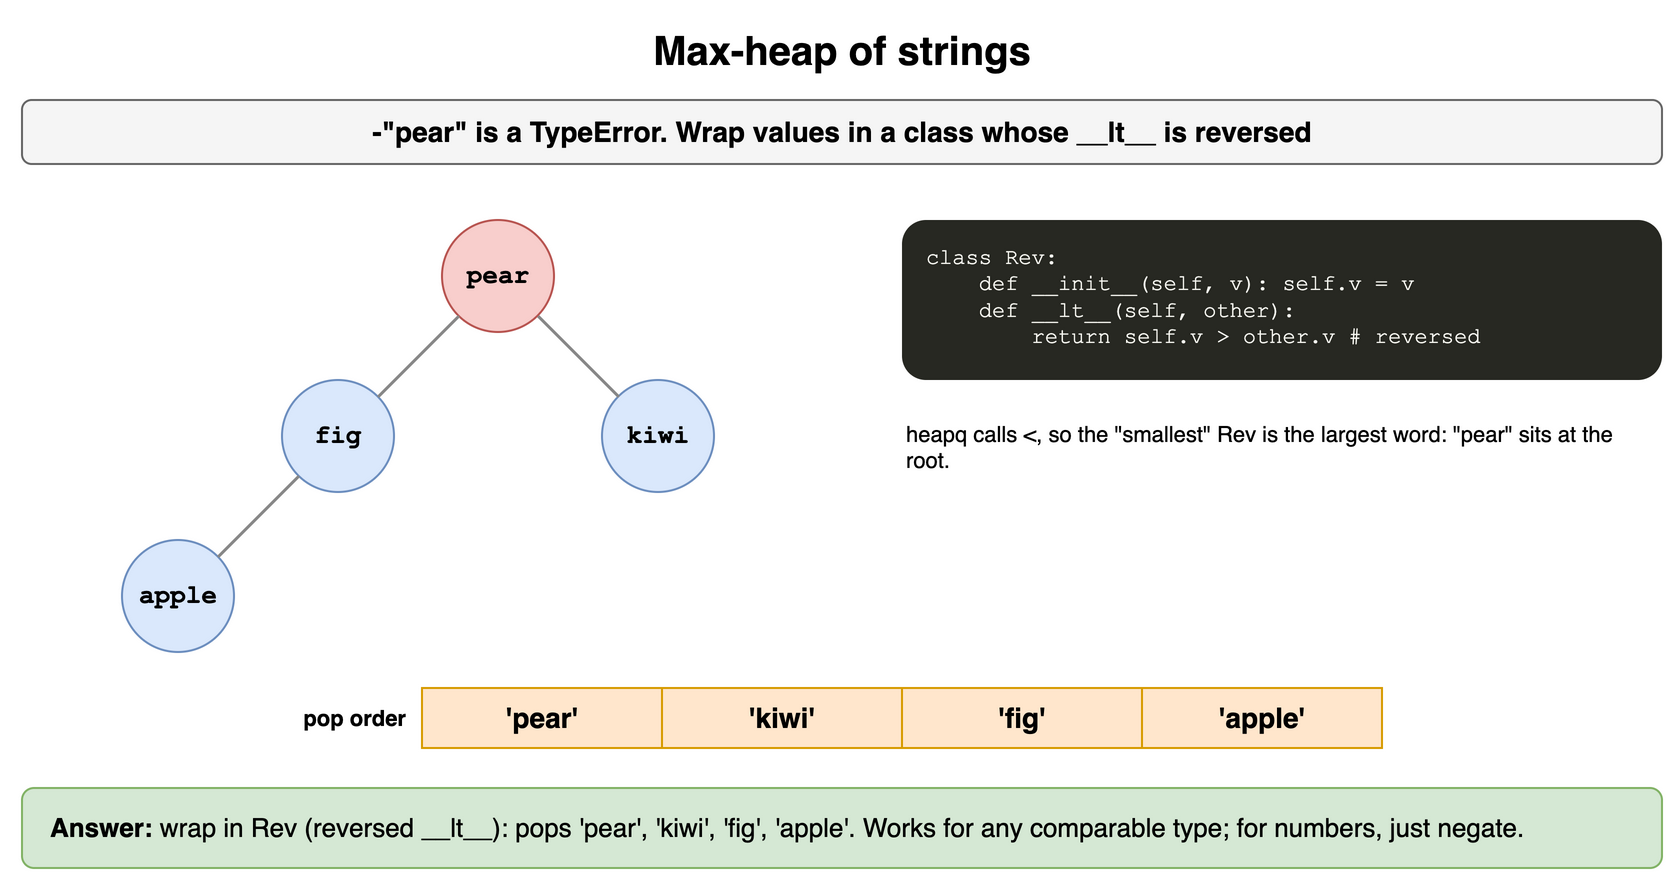

The diagram above was exported from draw.io. Its source (the exported page's mxGraphModel, read from the mxfile embedded in the PNG):
<mxGraphModel dx="900" dy="448" grid="1" gridSize="10" guides="1" tooltips="1" connect="1" arrows="1" fold="1" page="1" pageScale="1" pageWidth="900" pageHeight="448" math="0" shadow="0">
  <root>
    <mxCell id="0" />
    <mxCell id="1" parent="0" />
    <mxCell id="q6h1" value="Max-heap of strings" style="text;html=1;align=center;verticalAlign=middle;whiteSpace=wrap;fontSize=20;fontStyle=1;" vertex="1" parent="1">
      <mxGeometry x="40" y="10" width="820" height="30" as="geometry" />
    </mxCell>
    <mxCell id="q6h2" value="-&quot;pear&quot; is a TypeError. Wrap values in a class whose __lt__ is reversed" style="rounded=1;whiteSpace=wrap;html=1;fillColor=#f5f5f5;strokeColor=#666666;fontStyle=1;fontSize=14;" vertex="1" parent="1">
      <mxGeometry x="40" y="50" width="820" height="32" as="geometry" />
    </mxCell>
    <mxCell id="q6h3" value="apple" style="ellipse;whiteSpace=wrap;html=1;fontStyle=1;fontSize=13;fontFamily=Courier New;fillColor=#dae8fc;strokeColor=#6c8ebf;" vertex="1" parent="1">
      <mxGeometry x="90.0" y="270.0" width="56" height="56" as="geometry" />
    </mxCell>
    <mxCell id="q6h4" value="fig" style="ellipse;whiteSpace=wrap;html=1;fontStyle=1;fontSize=13;fontFamily=Courier New;fillColor=#dae8fc;strokeColor=#6c8ebf;" vertex="1" parent="1">
      <mxGeometry x="170.0" y="190.0" width="56" height="56" as="geometry" />
    </mxCell>
    <mxCell id="q6h5" value="" style="endArrow=none;html=1;strokeWidth=1.5;strokeColor=#888888;" edge="1" parent="1" source="q6h4" target="q6h3">
      <mxGeometry relative="1" as="geometry" />
    </mxCell>
    <mxCell id="q6h6" value="pear" style="ellipse;whiteSpace=wrap;html=1;fontStyle=1;fontSize=13;fontFamily=Courier New;fillColor=#f8cecc;strokeColor=#b85450;" vertex="1" parent="1">
      <mxGeometry x="250.0" y="110.0" width="56" height="56" as="geometry" />
    </mxCell>
    <mxCell id="q6h7" value="kiwi" style="ellipse;whiteSpace=wrap;html=1;fontStyle=1;fontSize=13;fontFamily=Courier New;fillColor=#dae8fc;strokeColor=#6c8ebf;" vertex="1" parent="1">
      <mxGeometry x="330.0" y="190.0" width="56" height="56" as="geometry" />
    </mxCell>
    <mxCell id="q6h8" value="" style="endArrow=none;html=1;strokeWidth=1.5;strokeColor=#888888;" edge="1" parent="1" source="q6h6" target="q6h4">
      <mxGeometry relative="1" as="geometry" />
    </mxCell>
    <mxCell id="q6h9" value="" style="endArrow=none;html=1;strokeWidth=1.5;strokeColor=#888888;" edge="1" parent="1" source="q6h6" target="q6h7">
      <mxGeometry relative="1" as="geometry" />
    </mxCell>
    <mxCell id="q6h10" value="class Rev:&lt;br&gt;&amp;nbsp;&amp;nbsp;&amp;nbsp;&amp;nbsp;def __init__(self, v): self.v = v&lt;br&gt;&amp;nbsp;&amp;nbsp;&amp;nbsp;&amp;nbsp;def __lt__(self, other):&lt;br&gt;&amp;nbsp;&amp;nbsp;&amp;nbsp;&amp;nbsp;&amp;nbsp;&amp;nbsp;&amp;nbsp;&amp;nbsp;return self.v &amp;gt; other.v   # reversed" style="rounded=1;whiteSpace=wrap;html=1;align=left;verticalAlign=top;spacingLeft=10;spacingTop=6;fontFamily=Courier New;fontSize=11;fillColor=#272822;fontColor=#f8f8f2;strokeColor=none;" vertex="1" parent="1">
      <mxGeometry x="480" y="110" width="380" height="80" as="geometry" />
    </mxCell>
    <mxCell id="q6h11" value="heapq calls &amp;lt;, so the &quot;smallest&quot; Rev is the largest word: &quot;pear&quot; sits at the root." style="text;html=1;whiteSpace=wrap;fontSize=11;align=left;" vertex="1" parent="1">
      <mxGeometry x="480" y="204" width="380" height="40" as="geometry" />
    </mxCell>
    <mxCell id="q6h12" value="pop order" style="text;html=1;whiteSpace=wrap;fontSize=11;align=right;verticalAlign=middle;fontStyle=1;" vertex="1" parent="1">
      <mxGeometry x="134" y="344" width="100" height="30" as="geometry" />
    </mxCell>
    <mxCell id="q6h13" value="'pear'" style="rounded=0;whiteSpace=wrap;html=1;fontStyle=1;fontSize=14;fillColor=#ffe6cc;strokeColor=#d79b00;" vertex="1" parent="1">
      <mxGeometry x="240" y="344" width="120" height="30" as="geometry" />
    </mxCell>
    <mxCell id="q6h14" value="'kiwi'" style="rounded=0;whiteSpace=wrap;html=1;fontStyle=1;fontSize=14;fillColor=#ffe6cc;strokeColor=#d79b00;" vertex="1" parent="1">
      <mxGeometry x="360" y="344" width="120" height="30" as="geometry" />
    </mxCell>
    <mxCell id="q6h15" value="'fig'" style="rounded=0;whiteSpace=wrap;html=1;fontStyle=1;fontSize=14;fillColor=#ffe6cc;strokeColor=#d79b00;" vertex="1" parent="1">
      <mxGeometry x="480" y="344" width="120" height="30" as="geometry" />
    </mxCell>
    <mxCell id="q6h16" value="'apple'" style="rounded=0;whiteSpace=wrap;html=1;fontStyle=1;fontSize=14;fillColor=#ffe6cc;strokeColor=#d79b00;" vertex="1" parent="1">
      <mxGeometry x="600" y="344" width="120" height="30" as="geometry" />
    </mxCell>
    <mxCell id="q6h17" value="&lt;b&gt;Answer:&lt;/b&gt; wrap in Rev (reversed __lt__): pops 'pear', 'kiwi', 'fig', 'apple'. Works for any comparable type; for numbers, just negate." style="rounded=1;whiteSpace=wrap;html=1;fillColor=#d5e8d4;strokeColor=#82b366;fontSize=13;align=left;spacingLeft=12;" vertex="1" parent="1">
      <mxGeometry x="40" y="394" width="820" height="40" as="geometry" />
    </mxCell>
  </root>
</mxGraphModel>